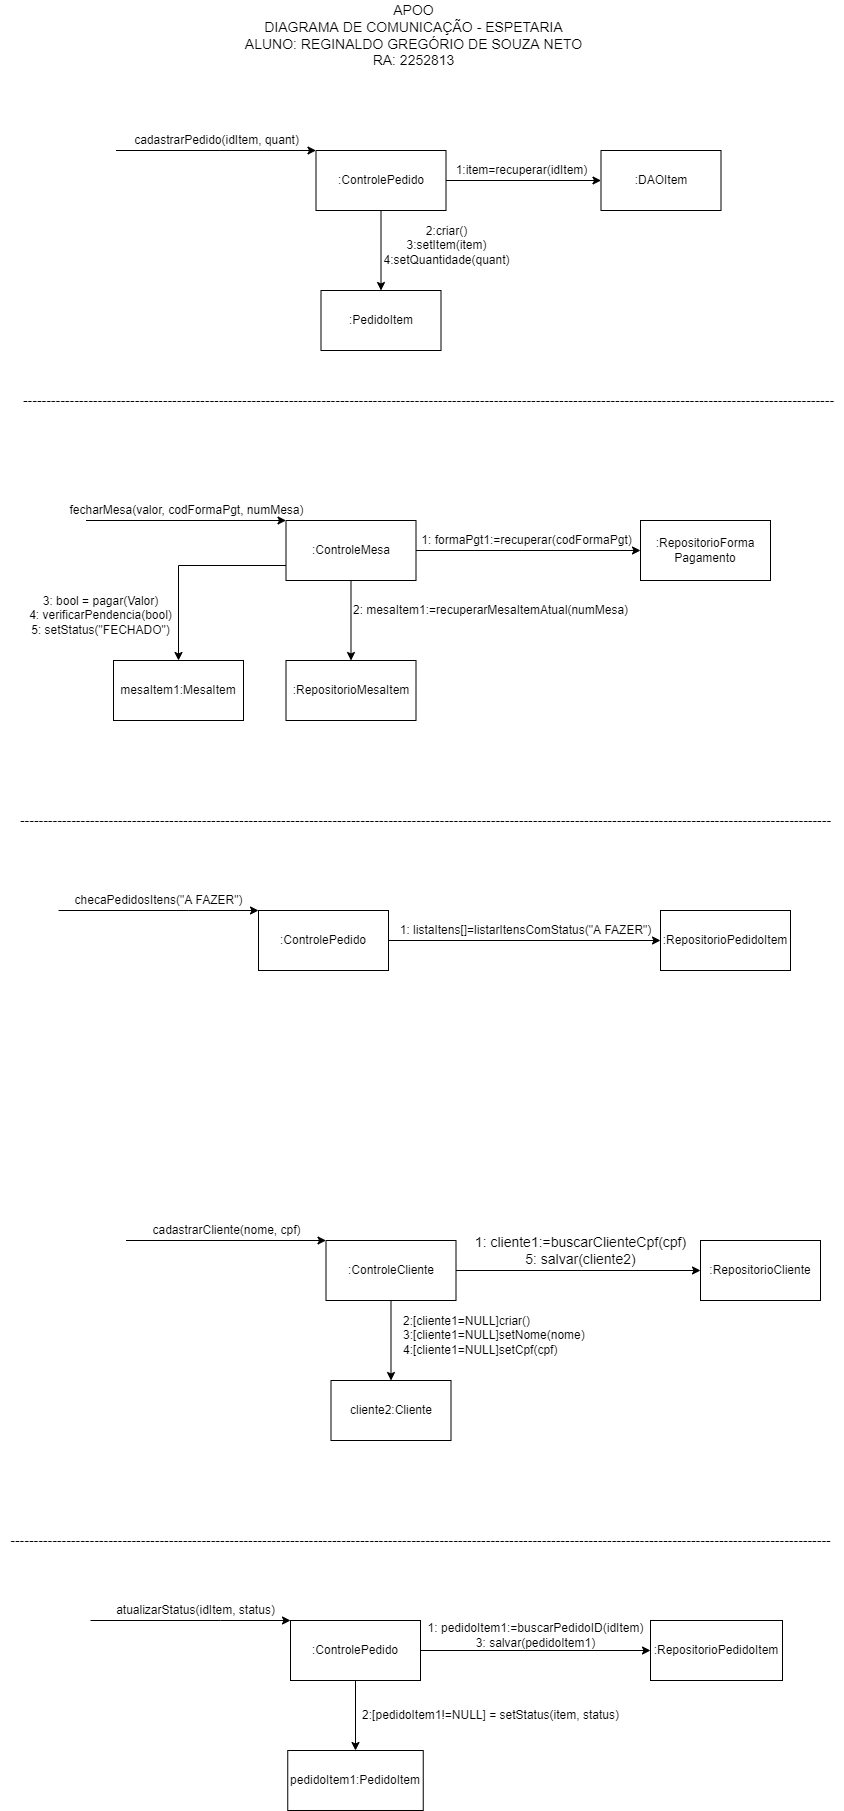

The diagram above was exported from draw.io. Its source (the exported page's mxGraphModel, read from the mxfile embedded in the PNG):
<mxGraphModel dx="1102" dy="614" grid="1" gridSize="10" guides="1" tooltips="1" connect="1" arrows="1" fold="1" page="1" pageScale="1" pageWidth="850" pageHeight="1100" math="0" shadow="0">
  <root>
    <mxCell id="0" />
    <mxCell id="1" parent="0" />
    <mxCell id="k2-BQn_UPm3uQ97ZtE44-39" style="edgeStyle=orthogonalEdgeStyle;rounded=0;orthogonalLoop=1;jettySize=auto;html=1;exitX=0.75;exitY=1;exitDx=0;exitDy=0;" parent="1" source="k2-BQn_UPm3uQ97ZtE44-41" edge="1">
      <mxGeometry relative="1" as="geometry">
        <mxPoint x="412.7758620689656" y="260.2758620689656" as="targetPoint" />
      </mxGeometry>
    </mxCell>
    <mxCell id="k2-BQn_UPm3uQ97ZtE44-58" value="" style="edgeStyle=orthogonalEdgeStyle;rounded=0;orthogonalLoop=1;jettySize=auto;html=1;" parent="1" source="k2-BQn_UPm3uQ97ZtE44-41" target="k2-BQn_UPm3uQ97ZtE44-57" edge="1">
      <mxGeometry relative="1" as="geometry" />
    </mxCell>
    <mxCell id="k2-BQn_UPm3uQ97ZtE44-62" value="" style="edgeStyle=orthogonalEdgeStyle;rounded=0;orthogonalLoop=1;jettySize=auto;html=1;" parent="1" source="k2-BQn_UPm3uQ97ZtE44-41" target="k2-BQn_UPm3uQ97ZtE44-61" edge="1">
      <mxGeometry relative="1" as="geometry" />
    </mxCell>
    <mxCell id="k2-BQn_UPm3uQ97ZtE44-41" value=":ControlePedido" style="whiteSpace=wrap;html=1;rounded=0;shadow=0;strokeWidth=1;" parent="1" vertex="1">
      <mxGeometry x="315.5" y="200" width="130" height="60" as="geometry" />
    </mxCell>
    <mxCell id="k2-BQn_UPm3uQ97ZtE44-42" style="edgeStyle=orthogonalEdgeStyle;rounded=0;orthogonalLoop=1;jettySize=auto;html=1;exitX=1;exitY=0;exitDx=0;exitDy=0;entryX=0;entryY=0;entryDx=0;entryDy=0;" parent="1" target="k2-BQn_UPm3uQ97ZtE44-41" edge="1">
      <mxGeometry relative="1" as="geometry">
        <Array as="points">
          <mxPoint x="245.5" y="200" />
          <mxPoint x="245.5" y="200" />
        </Array>
        <mxPoint x="115.5" y="200" as="sourcePoint" />
      </mxGeometry>
    </mxCell>
    <mxCell id="k2-BQn_UPm3uQ97ZtE44-48" value="cadastrarPedido(idItem, quant)" style="text;html=1;align=center;verticalAlign=middle;resizable=0;points=[];autosize=1;strokeColor=none;fillColor=none;" parent="1" vertex="1">
      <mxGeometry x="125.5" y="180" width="180" height="20" as="geometry" />
    </mxCell>
    <mxCell id="k2-BQn_UPm3uQ97ZtE44-57" value=":DAOItem" style="whiteSpace=wrap;html=1;rounded=0;shadow=0;strokeWidth=1;" parent="1" vertex="1">
      <mxGeometry x="600.5" y="200" width="120" height="60" as="geometry" />
    </mxCell>
    <mxCell id="k2-BQn_UPm3uQ97ZtE44-60" value="1:item=recuperar(idItem)" style="text;html=1;align=center;verticalAlign=middle;resizable=0;points=[];autosize=1;strokeColor=none;fillColor=none;" parent="1" vertex="1">
      <mxGeometry x="445.5" y="210" width="150" height="20" as="geometry" />
    </mxCell>
    <mxCell id="k2-BQn_UPm3uQ97ZtE44-61" value=":PedidoItem" style="whiteSpace=wrap;html=1;rounded=0;shadow=0;strokeWidth=1;" parent="1" vertex="1">
      <mxGeometry x="320.5" y="340" width="120" height="60" as="geometry" />
    </mxCell>
    <mxCell id="k2-BQn_UPm3uQ97ZtE44-63" value="2:criar()&lt;br&gt;3:setItem(item)&lt;br&gt;4:setQuantidade(quant)" style="text;html=1;align=center;verticalAlign=middle;resizable=0;points=[];autosize=1;strokeColor=none;fillColor=none;" parent="1" vertex="1">
      <mxGeometry x="375.5" y="270" width="140" height="50" as="geometry" />
    </mxCell>
    <mxCell id="k2-BQn_UPm3uQ97ZtE44-65" style="edgeStyle=orthogonalEdgeStyle;rounded=0;orthogonalLoop=1;jettySize=auto;html=1;exitX=1;exitY=0;exitDx=0;exitDy=0;entryX=0;entryY=0;entryDx=0;entryDy=0;" parent="1" edge="1">
      <mxGeometry relative="1" as="geometry">
        <Array as="points">
          <mxPoint x="215.5" y="570" />
          <mxPoint x="215.5" y="570" />
        </Array>
        <mxPoint x="85.5" y="570" as="sourcePoint" />
        <mxPoint x="285.5000000000001" y="570" as="targetPoint" />
      </mxGeometry>
    </mxCell>
    <mxCell id="k2-BQn_UPm3uQ97ZtE44-71" value="" style="edgeStyle=orthogonalEdgeStyle;rounded=0;orthogonalLoop=1;jettySize=auto;html=1;" parent="1" source="k2-BQn_UPm3uQ97ZtE44-66" target="k2-BQn_UPm3uQ97ZtE44-70" edge="1">
      <mxGeometry relative="1" as="geometry" />
    </mxCell>
    <mxCell id="k2-BQn_UPm3uQ97ZtE44-75" value="" style="edgeStyle=orthogonalEdgeStyle;rounded=0;orthogonalLoop=1;jettySize=auto;html=1;" parent="1" source="k2-BQn_UPm3uQ97ZtE44-66" target="k2-BQn_UPm3uQ97ZtE44-74" edge="1">
      <mxGeometry relative="1" as="geometry" />
    </mxCell>
    <mxCell id="nkaasZARWkdfUKOPnJeH-6" style="edgeStyle=orthogonalEdgeStyle;rounded=0;orthogonalLoop=1;jettySize=auto;html=1;exitX=0;exitY=0.75;exitDx=0;exitDy=0;" parent="1" source="k2-BQn_UPm3uQ97ZtE44-66" target="nkaasZARWkdfUKOPnJeH-5" edge="1">
      <mxGeometry relative="1" as="geometry" />
    </mxCell>
    <mxCell id="k2-BQn_UPm3uQ97ZtE44-66" value=":ControleMesa" style="whiteSpace=wrap;html=1;rounded=0;shadow=0;strokeWidth=1;" parent="1" vertex="1">
      <mxGeometry x="285.5" y="570" width="130" height="60" as="geometry" />
    </mxCell>
    <mxCell id="k2-BQn_UPm3uQ97ZtE44-67" value="fecharMesa(valor, codFormaPgt, numMesa)" style="text;html=1;align=center;verticalAlign=middle;resizable=0;points=[];autosize=1;strokeColor=none;fillColor=none;" parent="1" vertex="1">
      <mxGeometry x="60.5" y="550" width="250" height="20" as="geometry" />
    </mxCell>
    <mxCell id="k2-BQn_UPm3uQ97ZtE44-70" value=":RepositorioForma&lt;br&gt;Pagamento" style="whiteSpace=wrap;html=1;rounded=0;shadow=0;strokeWidth=1;" parent="1" vertex="1">
      <mxGeometry x="640" y="570" width="130" height="60" as="geometry" />
    </mxCell>
    <mxCell id="k2-BQn_UPm3uQ97ZtE44-73" value="1: formaPgt1:=recuperar(codFormaPgt)" style="text;html=1;align=center;verticalAlign=middle;resizable=0;points=[];autosize=1;strokeColor=none;fillColor=none;" parent="1" vertex="1">
      <mxGeometry x="410.5" y="580" width="230" height="20" as="geometry" />
    </mxCell>
    <mxCell id="k2-BQn_UPm3uQ97ZtE44-74" value=":RepositorioMesaItem" style="whiteSpace=wrap;html=1;rounded=0;shadow=0;strokeWidth=1;" parent="1" vertex="1">
      <mxGeometry x="285.5" y="710" width="130" height="60" as="geometry" />
    </mxCell>
    <mxCell id="k2-BQn_UPm3uQ97ZtE44-76" value="3: bool = pagar(Valor)&lt;br&gt;4: verificarPendencia(bool)&lt;br&gt;5: setStatus(&quot;FECHADO&quot;)" style="text;html=1;align=center;verticalAlign=middle;resizable=0;points=[];autosize=1;strokeColor=none;fillColor=none;" parent="1" vertex="1">
      <mxGeometry x="20" y="640" width="160" height="50" as="geometry" />
    </mxCell>
    <mxCell id="k2-BQn_UPm3uQ97ZtE44-77" value="&lt;font style=&quot;font-size: 14px&quot;&gt;APOO&lt;br&gt;DIAGRAMA DE COMUNICAÇÃO - ESPETARIA&lt;br&gt;ALUNO: REGINALDO GREGÓRIO DE SOUZA NETO&lt;br&gt;RA: 2252813&lt;/font&gt;" style="text;html=1;align=center;verticalAlign=middle;resizable=0;points=[];autosize=1;strokeColor=none;fillColor=none;" parent="1" vertex="1">
      <mxGeometry x="238" y="50" width="350" height="70" as="geometry" />
    </mxCell>
    <mxCell id="k2-BQn_UPm3uQ97ZtE44-78" style="edgeStyle=orthogonalEdgeStyle;rounded=0;orthogonalLoop=1;jettySize=auto;html=1;exitX=1;exitY=0;exitDx=0;exitDy=0;entryX=0;entryY=0;entryDx=0;entryDy=0;" parent="1" edge="1">
      <mxGeometry relative="1" as="geometry">
        <Array as="points">
          <mxPoint x="188" y="960" />
          <mxPoint x="188" y="960" />
        </Array>
        <mxPoint x="58" y="959.9999999999998" as="sourcePoint" />
        <mxPoint x="258" y="959.9999999999998" as="targetPoint" />
      </mxGeometry>
    </mxCell>
    <mxCell id="k2-BQn_UPm3uQ97ZtE44-79" value="" style="edgeStyle=orthogonalEdgeStyle;rounded=0;orthogonalLoop=1;jettySize=auto;html=1;" parent="1" source="k2-BQn_UPm3uQ97ZtE44-81" target="k2-BQn_UPm3uQ97ZtE44-83" edge="1">
      <mxGeometry relative="1" as="geometry" />
    </mxCell>
    <mxCell id="k2-BQn_UPm3uQ97ZtE44-81" value=":ControlePedido" style="whiteSpace=wrap;html=1;rounded=0;shadow=0;strokeWidth=1;" parent="1" vertex="1">
      <mxGeometry x="258" y="960" width="130" height="60" as="geometry" />
    </mxCell>
    <mxCell id="k2-BQn_UPm3uQ97ZtE44-82" value="checaPedidosItens(&quot;A FAZER&quot;)" style="text;html=1;align=center;verticalAlign=middle;resizable=0;points=[];autosize=1;strokeColor=none;fillColor=none;" parent="1" vertex="1">
      <mxGeometry x="68" y="940" width="180" height="20" as="geometry" />
    </mxCell>
    <mxCell id="k2-BQn_UPm3uQ97ZtE44-83" value=":RepositorioPedidoItem" style="whiteSpace=wrap;html=1;rounded=0;shadow=0;strokeWidth=1;" parent="1" vertex="1">
      <mxGeometry x="660" y="960" width="130" height="60" as="geometry" />
    </mxCell>
    <mxCell id="k2-BQn_UPm3uQ97ZtE44-84" value="1: listaItens[]=listarItensComStatus(&quot;A FAZER&quot;)" style="text;html=1;align=center;verticalAlign=middle;resizable=0;points=[];autosize=1;strokeColor=none;fillColor=none;" parent="1" vertex="1">
      <mxGeometry x="390" y="970" width="270" height="20" as="geometry" />
    </mxCell>
    <mxCell id="k2-BQn_UPm3uQ97ZtE44-87" style="edgeStyle=orthogonalEdgeStyle;rounded=0;orthogonalLoop=1;jettySize=auto;html=1;exitX=0.75;exitY=1;exitDx=0;exitDy=0;" parent="1" source="k2-BQn_UPm3uQ97ZtE44-90" edge="1">
      <mxGeometry relative="1" as="geometry">
        <mxPoint x="387.2758620689656" y="1730.2758620689656" as="targetPoint" />
      </mxGeometry>
    </mxCell>
    <mxCell id="k2-BQn_UPm3uQ97ZtE44-89" value="" style="edgeStyle=orthogonalEdgeStyle;rounded=0;orthogonalLoop=1;jettySize=auto;html=1;" parent="1" source="k2-BQn_UPm3uQ97ZtE44-90" target="k2-BQn_UPm3uQ97ZtE44-95" edge="1">
      <mxGeometry relative="1" as="geometry" />
    </mxCell>
    <mxCell id="nkaasZARWkdfUKOPnJeH-10" style="edgeStyle=orthogonalEdgeStyle;rounded=0;orthogonalLoop=1;jettySize=auto;html=1;exitX=0.5;exitY=1;exitDx=0;exitDy=0;entryX=0.5;entryY=0;entryDx=0;entryDy=0;fontSize=12;" parent="1" source="k2-BQn_UPm3uQ97ZtE44-90" target="nkaasZARWkdfUKOPnJeH-9" edge="1">
      <mxGeometry relative="1" as="geometry" />
    </mxCell>
    <mxCell id="k2-BQn_UPm3uQ97ZtE44-90" value=":ControlePedido" style="whiteSpace=wrap;html=1;rounded=0;shadow=0;strokeWidth=1;" parent="1" vertex="1">
      <mxGeometry x="290" y="1670" width="130" height="60" as="geometry" />
    </mxCell>
    <mxCell id="k2-BQn_UPm3uQ97ZtE44-91" style="edgeStyle=orthogonalEdgeStyle;rounded=0;orthogonalLoop=1;jettySize=auto;html=1;exitX=1;exitY=0;exitDx=0;exitDy=0;entryX=0;entryY=0;entryDx=0;entryDy=0;" parent="1" target="k2-BQn_UPm3uQ97ZtE44-90" edge="1">
      <mxGeometry relative="1" as="geometry">
        <Array as="points">
          <mxPoint x="220" y="1670" />
          <mxPoint x="220" y="1670" />
        </Array>
        <mxPoint x="90" y="1670" as="sourcePoint" />
      </mxGeometry>
    </mxCell>
    <mxCell id="k2-BQn_UPm3uQ97ZtE44-92" value="atualizarStatus(idItem, status)" style="text;html=1;align=center;verticalAlign=middle;resizable=0;points=[];autosize=1;strokeColor=none;fillColor=none;" parent="1" vertex="1">
      <mxGeometry x="110" y="1650" width="170" height="20" as="geometry" />
    </mxCell>
    <mxCell id="k2-BQn_UPm3uQ97ZtE44-95" value=":RepositorioPedidoItem" style="whiteSpace=wrap;html=1;rounded=0;shadow=0;strokeWidth=1;" parent="1" vertex="1">
      <mxGeometry x="650" y="1670" width="132" height="60" as="geometry" />
    </mxCell>
    <mxCell id="k2-BQn_UPm3uQ97ZtE44-96" value="2:[pedidoItem1!=NULL] =&amp;nbsp;setStatus(item, status)" style="text;html=1;align=center;verticalAlign=middle;resizable=0;points=[];autosize=1;strokeColor=none;fillColor=none;" parent="1" vertex="1">
      <mxGeometry x="355" y="1755" width="270" height="20" as="geometry" />
    </mxCell>
    <mxCell id="k2-BQn_UPm3uQ97ZtE44-109" value="------------------------------------------------------------------------------------------------------------------------------------------------------------------------------" style="text;html=1;align=center;verticalAlign=middle;resizable=0;points=[];autosize=1;strokeColor=none;fillColor=none;fontSize=14;" parent="1" vertex="1">
      <mxGeometry x="10" y="860" width="830" height="20" as="geometry" />
    </mxCell>
    <mxCell id="k2-BQn_UPm3uQ97ZtE44-110" value="------------------------------------------------------------------------------------------------------------------------------------------------------------------------------" style="text;html=1;align=center;verticalAlign=middle;resizable=0;points=[];autosize=1;strokeColor=none;fillColor=none;fontSize=14;" parent="1" vertex="1">
      <mxGeometry x="13" y="440" width="830" height="20" as="geometry" />
    </mxCell>
    <mxCell id="k2-BQn_UPm3uQ97ZtE44-112" style="edgeStyle=orthogonalEdgeStyle;rounded=0;orthogonalLoop=1;jettySize=auto;html=1;exitX=0.75;exitY=1;exitDx=0;exitDy=0;" parent="1" source="k2-BQn_UPm3uQ97ZtE44-115" edge="1">
      <mxGeometry relative="1" as="geometry">
        <mxPoint x="422.7758620689656" y="1350.2758620689656" as="targetPoint" />
      </mxGeometry>
    </mxCell>
    <mxCell id="k2-BQn_UPm3uQ97ZtE44-113" value="" style="edgeStyle=orthogonalEdgeStyle;rounded=0;orthogonalLoop=1;jettySize=auto;html=1;" parent="1" source="k2-BQn_UPm3uQ97ZtE44-115" target="k2-BQn_UPm3uQ97ZtE44-118" edge="1">
      <mxGeometry relative="1" as="geometry" />
    </mxCell>
    <mxCell id="k2-BQn_UPm3uQ97ZtE44-114" value="" style="edgeStyle=orthogonalEdgeStyle;rounded=0;orthogonalLoop=1;jettySize=auto;html=1;" parent="1" source="k2-BQn_UPm3uQ97ZtE44-115" target="k2-BQn_UPm3uQ97ZtE44-120" edge="1">
      <mxGeometry relative="1" as="geometry" />
    </mxCell>
    <mxCell id="k2-BQn_UPm3uQ97ZtE44-115" value=":ControleCliente" style="whiteSpace=wrap;html=1;rounded=0;shadow=0;strokeWidth=1;" parent="1" vertex="1">
      <mxGeometry x="325.5" y="1290" width="130" height="60" as="geometry" />
    </mxCell>
    <mxCell id="k2-BQn_UPm3uQ97ZtE44-116" style="edgeStyle=orthogonalEdgeStyle;rounded=0;orthogonalLoop=1;jettySize=auto;html=1;exitX=1;exitY=0;exitDx=0;exitDy=0;entryX=0;entryY=0;entryDx=0;entryDy=0;" parent="1" target="k2-BQn_UPm3uQ97ZtE44-115" edge="1">
      <mxGeometry relative="1" as="geometry">
        <Array as="points">
          <mxPoint x="255.5" y="1290" />
          <mxPoint x="255.5" y="1290" />
        </Array>
        <mxPoint x="125.5" y="1290" as="sourcePoint" />
      </mxGeometry>
    </mxCell>
    <mxCell id="k2-BQn_UPm3uQ97ZtE44-117" value="cadastrarCliente(nome, cpf)" style="text;html=1;align=center;verticalAlign=middle;resizable=0;points=[];autosize=1;strokeColor=none;fillColor=none;" parent="1" vertex="1">
      <mxGeometry x="145.5" y="1270" width="160" height="20" as="geometry" />
    </mxCell>
    <mxCell id="k2-BQn_UPm3uQ97ZtE44-118" value=":RepositorioCliente" style="whiteSpace=wrap;html=1;rounded=0;shadow=0;strokeWidth=1;" parent="1" vertex="1">
      <mxGeometry x="700" y="1290" width="120" height="60" as="geometry" />
    </mxCell>
    <mxCell id="k2-BQn_UPm3uQ97ZtE44-120" value="cliente2:Cliente" style="whiteSpace=wrap;html=1;rounded=0;shadow=0;strokeWidth=1;" parent="1" vertex="1">
      <mxGeometry x="330.5" y="1430" width="120" height="60" as="geometry" />
    </mxCell>
    <mxCell id="k2-BQn_UPm3uQ97ZtE44-121" value="2:[cliente1=NULL]criar()&lt;br&gt;3:[cliente1=NULL]setNome(nome)&lt;br&gt;4:[cliente1=NULL]setCpf(cpf)" style="text;html=1;align=left;verticalAlign=middle;resizable=0;points=[];autosize=1;strokeColor=none;fillColor=none;" parent="1" vertex="1">
      <mxGeometry x="400.5" y="1360" width="200" height="50" as="geometry" />
    </mxCell>
    <mxCell id="k2-BQn_UPm3uQ97ZtE44-122" value="--------------------------------------------------------------------------------------------------------------------------------------------------------------------------------" style="text;html=1;align=center;verticalAlign=middle;resizable=0;points=[];autosize=1;strokeColor=none;fillColor=none;fontSize=14;" parent="1" vertex="1">
      <mxGeometry y="1580" width="840" height="20" as="geometry" />
    </mxCell>
    <mxCell id="k2-BQn_UPm3uQ97ZtE44-123" value="1: cliente1:=buscarClienteCpf(cpf)&lt;br&gt;5: salvar(cliente2)" style="text;html=1;align=center;verticalAlign=middle;resizable=0;points=[];autosize=1;strokeColor=none;fillColor=none;fontSize=14;" parent="1" vertex="1">
      <mxGeometry x="465" y="1280" width="230" height="40" as="geometry" />
    </mxCell>
    <mxCell id="nkaasZARWkdfUKOPnJeH-3" value="2: mesaItem1:=recuperarMesaItemAtual(numMesa)" style="text;html=1;align=center;verticalAlign=middle;resizable=0;points=[];autosize=1;strokeColor=none;fillColor=none;" parent="1" vertex="1">
      <mxGeometry x="345" y="650" width="290" height="20" as="geometry" />
    </mxCell>
    <mxCell id="nkaasZARWkdfUKOPnJeH-5" value="mesaItem1:MesaItem" style="whiteSpace=wrap;html=1;rounded=0;shadow=0;strokeWidth=1;" parent="1" vertex="1">
      <mxGeometry x="113" y="710" width="130" height="60" as="geometry" />
    </mxCell>
    <mxCell id="nkaasZARWkdfUKOPnJeH-8" value="1: pedidoItem1:=buscarPedidoID(idItem)&lt;br style=&quot;font-size: 12px&quot;&gt;3: salvar(pedidoItem1)" style="text;html=1;align=center;verticalAlign=middle;resizable=0;points=[];autosize=1;strokeColor=none;fillColor=none;fontSize=12;" parent="1" vertex="1">
      <mxGeometry x="420" y="1670" width="230" height="30" as="geometry" />
    </mxCell>
    <mxCell id="nkaasZARWkdfUKOPnJeH-9" value="pedidoItem1:PedidoItem" style="whiteSpace=wrap;html=1;rounded=0;shadow=0;strokeWidth=1;" parent="1" vertex="1">
      <mxGeometry x="287.25" y="1800" width="135.5" height="60" as="geometry" />
    </mxCell>
  </root>
</mxGraphModel>